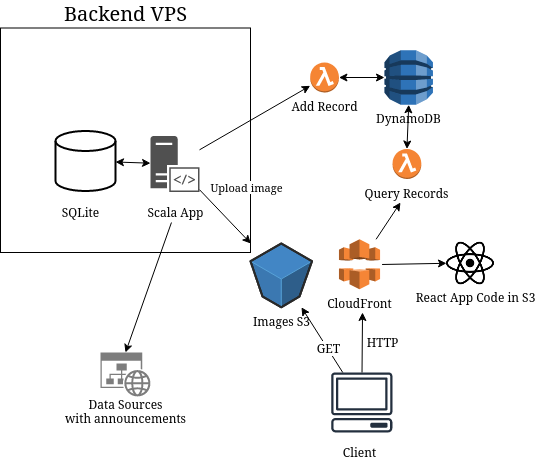

The diagram above was exported from draw.io. Its source (the exported page's mxGraphModel, read from the mxfile embedded in the PNG):
<mxGraphModel dx="981" dy="520" grid="1" gridSize="10" guides="1" tooltips="1" connect="1" arrows="1" fold="1" page="1" pageScale="1" pageWidth="827" pageHeight="1169" math="0" shadow="0">
  <root>
    <mxCell id="0" />
    <mxCell id="1" parent="0" />
    <mxCell id="GQ9LFNxRTawzsjJh_NoM-1" value="" style="rounded=0;whiteSpace=wrap;html=1;" parent="1" vertex="1">
      <mxGeometry x="50" y="75.5" width="250" height="224.5" as="geometry" />
    </mxCell>
    <mxCell id="GQ9LFNxRTawzsjJh_NoM-3" value="" style="strokeWidth=2;html=1;shape=mxgraph.flowchart.database;whiteSpace=wrap;" parent="1" vertex="1">
      <mxGeometry x="105" y="178.5" width="60" height="60" as="geometry" />
    </mxCell>
    <mxCell id="GQ9LFNxRTawzsjJh_NoM-5" value="" style="pointerEvents=1;shadow=0;dashed=0;html=1;strokeColor=none;fillColor=#505050;labelPosition=center;verticalLabelPosition=bottom;verticalAlign=top;outlineConnect=0;align=center;shape=mxgraph.office.servers.server_side_code;" parent="1" vertex="1">
      <mxGeometry x="200" y="183.5" width="49" height="56" as="geometry" />
    </mxCell>
    <mxCell id="GQ9LFNxRTawzsjJh_NoM-9" value="" style="outlineConnect=0;fontColor=#232F3E;gradientColor=none;fillColor=#232F3E;strokeColor=none;dashed=0;verticalLabelPosition=bottom;verticalAlign=top;align=center;html=1;fontSize=12;fontStyle=0;aspect=fixed;pointerEvents=1;shape=mxgraph.aws4.client;" parent="1" vertex="1">
      <mxGeometry x="380.49999999999994" y="420" width="61.58" height="60" as="geometry" />
    </mxCell>
    <mxCell id="GQ9LFNxRTawzsjJh_NoM-10" value="&lt;div&gt;SQLite&lt;/div&gt;" style="text;html=1;resizable=0;autosize=1;align=center;verticalAlign=middle;points=[];fillColor=none;strokeColor=none;rounded=0;" parent="1" vertex="1">
      <mxGeometry x="105" y="250" width="50" height="20" as="geometry" />
    </mxCell>
    <mxCell id="GQ9LFNxRTawzsjJh_NoM-11" value="Scala App" style="text;html=1;resizable=0;autosize=1;align=center;verticalAlign=middle;points=[];fillColor=none;strokeColor=none;rounded=0;" parent="1" vertex="1">
      <mxGeometry x="189.5" y="250" width="70" height="20" as="geometry" />
    </mxCell>
    <mxCell id="GQ9LFNxRTawzsjJh_NoM-17" value="" style="shape=image;html=1;verticalAlign=top;verticalLabelPosition=bottom;labelBackgroundColor=#ffffff;imageAspect=0;aspect=fixed;image=https://cdn4.iconfinder.com/data/icons/logos-brands-5/24/react-128.png" parent="1" vertex="1">
      <mxGeometry x="496" y="286.8" width="48" height="48" as="geometry" />
    </mxCell>
    <mxCell id="GQ9LFNxRTawzsjJh_NoM-18" value="Client" style="text;html=1;resizable=0;autosize=1;align=center;verticalAlign=middle;points=[];fillColor=none;strokeColor=none;rounded=0;" parent="1" vertex="1">
      <mxGeometry x="384" y="490" width="50" height="20" as="geometry" />
    </mxCell>
    <mxCell id="GQ9LFNxRTawzsjJh_NoM-19" value="React App Code in S3" style="text;html=1;resizable=0;autosize=1;align=center;verticalAlign=middle;points=[];fillColor=none;strokeColor=none;rounded=0;" parent="1" vertex="1">
      <mxGeometry x="455" y="334.8" width="140" height="20" as="geometry" />
    </mxCell>
    <mxCell id="GQ9LFNxRTawzsjJh_NoM-20" value="" style="aspect=fixed;pointerEvents=1;shadow=0;dashed=0;html=1;strokeColor=none;labelPosition=center;verticalLabelPosition=bottom;verticalAlign=top;align=center;shape=mxgraph.mscae.enterprise.website_generic;fillColor=#7D7D7D;" parent="1" vertex="1">
      <mxGeometry x="150" y="400" width="50" height="44" as="geometry" />
    </mxCell>
    <mxCell id="GQ9LFNxRTawzsjJh_NoM-21" value="&lt;div&gt;Data Sources&lt;/div&gt;&lt;div&gt;with announcements&lt;br&gt;&lt;/div&gt;" style="text;html=1;resizable=0;autosize=1;align=center;verticalAlign=middle;points=[];fillColor=none;strokeColor=none;rounded=0;" parent="1" vertex="1">
      <mxGeometry x="105" y="444" width="140" height="30" as="geometry" />
    </mxCell>
    <mxCell id="GQ9LFNxRTawzsjJh_NoM-22" value="" style="endArrow=classic;html=1;entryX=0.5;entryY=0;entryDx=0;entryDy=0;entryPerimeter=0;" parent="1" source="GQ9LFNxRTawzsjJh_NoM-11" target="GQ9LFNxRTawzsjJh_NoM-20" edge="1">
      <mxGeometry width="50" height="50" relative="1" as="geometry">
        <mxPoint x="370" y="320" as="sourcePoint" />
        <mxPoint x="420" y="270" as="targetPoint" />
      </mxGeometry>
    </mxCell>
    <mxCell id="GQ9LFNxRTawzsjJh_NoM-23" value="" style="endArrow=classic;html=1;" parent="1" source="GQ9LFNxRTawzsjJh_NoM-9" edge="1">
      <mxGeometry width="50" height="50" relative="1" as="geometry">
        <mxPoint x="470" y="320" as="sourcePoint" />
        <mxPoint x="412.019" y="360" as="targetPoint" />
      </mxGeometry>
    </mxCell>
    <mxCell id="GQ9LFNxRTawzsjJh_NoM-24" value="HTTP" style="text;html=1;resizable=0;autosize=1;align=center;verticalAlign=middle;points=[];fillColor=none;strokeColor=none;rounded=0;" parent="1" vertex="1">
      <mxGeometry x="407.1" y="380" width="50" height="20" as="geometry" />
    </mxCell>
    <mxCell id="GQ9LFNxRTawzsjJh_NoM-25" value="" style="endArrow=classic;html=1;entryX=0;entryY=0.5;entryDx=0;entryDy=0;" parent="1" target="GQ9LFNxRTawzsjJh_NoM-17" edge="1">
      <mxGeometry width="50" height="50" relative="1" as="geometry">
        <mxPoint x="431.5899999999999" y="311.9871443382099" as="sourcePoint" />
        <mxPoint x="520" y="270" as="targetPoint" />
      </mxGeometry>
    </mxCell>
    <mxCell id="GQ9LFNxRTawzsjJh_NoM-27" value="&lt;font style=&quot;font-size: 20px&quot;&gt;Backend VPS&lt;/font&gt;" style="text;html=1;resizable=0;autosize=1;align=center;verticalAlign=middle;points=[];fillColor=none;strokeColor=none;rounded=0;" parent="1" vertex="1">
      <mxGeometry x="105" y="50" width="140" height="20" as="geometry" />
    </mxCell>
    <mxCell id="GQ9LFNxRTawzsjJh_NoM-29" value="" style="endArrow=classic;startArrow=classic;html=1;fontSize=20;entryX=0.5;entryY=1;entryDx=0;entryDy=0;entryPerimeter=0;exitX=0.5;exitY=0;exitDx=0;exitDy=0;exitPerimeter=0;" parent="1" source="IE8wprUWh5YhtwJSJcl0-15" target="IE8wprUWh5YhtwJSJcl0-7" edge="1">
      <mxGeometry width="50" height="50" relative="1" as="geometry">
        <mxPoint x="469.99999999999994" y="248.67880231809391" as="sourcePoint" />
        <mxPoint x="524.21" y="223.49616042682368" as="targetPoint" />
      </mxGeometry>
    </mxCell>
    <mxCell id="GQ9LFNxRTawzsjJh_NoM-30" value="" style="endArrow=classic;startArrow=classic;html=1;fontSize=20;" parent="1" source="GQ9LFNxRTawzsjJh_NoM-3" target="GQ9LFNxRTawzsjJh_NoM-5" edge="1">
      <mxGeometry width="50" height="50" relative="1" as="geometry">
        <mxPoint x="470" y="300" as="sourcePoint" />
        <mxPoint x="520" y="250" as="targetPoint" />
      </mxGeometry>
    </mxCell>
    <mxCell id="IE8wprUWh5YhtwJSJcl0-7" value="DynamoDB" style="outlineConnect=0;dashed=0;verticalLabelPosition=bottom;verticalAlign=top;align=center;html=1;shape=mxgraph.aws3.dynamo_db;fillColor=#2E73B8;gradientColor=none;" vertex="1" parent="1">
      <mxGeometry x="434" y="97.75" width="48.44" height="54.5" as="geometry" />
    </mxCell>
    <mxCell id="IE8wprUWh5YhtwJSJcl0-10" value="CloudFront" style="outlineConnect=0;dashed=0;verticalLabelPosition=bottom;verticalAlign=top;align=center;shape=mxgraph.aws3.cloudfront;fillColor=#F58536;gradientColor=none;html=1;" vertex="1" parent="1">
      <mxGeometry x="388.44" y="286.8" width="41.13" height="50" as="geometry" />
    </mxCell>
    <mxCell id="IE8wprUWh5YhtwJSJcl0-12" value="&lt;div&gt;Add Record&lt;/div&gt;" style="outlineConnect=0;dashed=0;verticalLabelPosition=bottom;verticalAlign=top;align=center;html=1;shape=mxgraph.aws3.lambda_function;fillColor=#F58534;gradientColor=none;" vertex="1" parent="1">
      <mxGeometry x="359.69" y="110" width="28.75" height="30" as="geometry" />
    </mxCell>
    <mxCell id="IE8wprUWh5YhtwJSJcl0-15" value="Query Records" style="outlineConnect=0;dashed=0;verticalLabelPosition=bottom;verticalAlign=top;align=center;html=1;shape=mxgraph.aws3.lambda_function;fillColor=#F58534;gradientColor=none;" vertex="1" parent="1">
      <mxGeometry x="442.08" y="196.5" width="28.75" height="30" as="geometry" />
    </mxCell>
    <mxCell id="IE8wprUWh5YhtwJSJcl0-16" value="" style="endArrow=classic;startArrow=classic;html=1;fontSize=20;" edge="1" parent="1" source="IE8wprUWh5YhtwJSJcl0-12" target="IE8wprUWh5YhtwJSJcl0-7">
      <mxGeometry width="50" height="50" relative="1" as="geometry">
        <mxPoint x="400" y="183.49880231809385" as="sourcePoint" />
        <mxPoint x="454.21000000000026" y="158.31616042682373" as="targetPoint" />
      </mxGeometry>
    </mxCell>
    <mxCell id="IE8wprUWh5YhtwJSJcl0-17" value="&lt;div&gt;Upload image&lt;/div&gt;" style="endArrow=classic;html=1;" edge="1" parent="1" source="GQ9LFNxRTawzsjJh_NoM-5" target="IE8wprUWh5YhtwJSJcl0-25">
      <mxGeometry x="-0.1569" y="35" width="50" height="50" relative="1" as="geometry">
        <mxPoint x="250" y="193.5" as="sourcePoint" />
        <mxPoint x="299.7213390313391" y="286.79999999999995" as="targetPoint" />
        <mxPoint as="offset" />
      </mxGeometry>
    </mxCell>
    <mxCell id="IE8wprUWh5YhtwJSJcl0-18" value="" style="endArrow=classic;html=1;" edge="1" parent="1" source="GQ9LFNxRTawzsjJh_NoM-9" target="IE8wprUWh5YhtwJSJcl0-25">
      <mxGeometry width="50" height="50" relative="1" as="geometry">
        <mxPoint x="390" y="470" as="sourcePoint" />
        <mxPoint x="350" y="370" as="targetPoint" />
      </mxGeometry>
    </mxCell>
    <mxCell id="IE8wprUWh5YhtwJSJcl0-21" value="GET" style="text;html=1;align=center;verticalAlign=middle;resizable=0;points=[];labelBackgroundColor=#ffffff;" vertex="1" connectable="0" parent="IE8wprUWh5YhtwJSJcl0-18">
      <mxGeometry x="-0.271" y="-1" relative="1" as="geometry">
        <mxPoint as="offset" />
      </mxGeometry>
    </mxCell>
    <mxCell id="IE8wprUWh5YhtwJSJcl0-23" value="" style="endArrow=classic;html=1;" edge="1" parent="1" source="GQ9LFNxRTawzsjJh_NoM-5" target="IE8wprUWh5YhtwJSJcl0-12">
      <mxGeometry width="50" height="50" relative="1" as="geometry">
        <mxPoint x="360" y="290" as="sourcePoint" />
        <mxPoint x="410" y="240" as="targetPoint" />
      </mxGeometry>
    </mxCell>
    <mxCell id="IE8wprUWh5YhtwJSJcl0-24" value="" style="endArrow=classic;html=1;" edge="1" parent="1" source="IE8wprUWh5YhtwJSJcl0-10">
      <mxGeometry width="50" height="50" relative="1" as="geometry">
        <mxPoint x="360" y="290" as="sourcePoint" />
        <mxPoint x="450" y="250" as="targetPoint" />
      </mxGeometry>
    </mxCell>
    <mxCell id="IE8wprUWh5YhtwJSJcl0-25" value="&lt;div&gt;Images S3&lt;/div&gt;" style="verticalLabelPosition=bottom;html=1;verticalAlign=top;strokeWidth=1;align=center;outlineConnect=0;dashed=0;outlineConnect=0;shape=mxgraph.aws3d.s3Bucket;fillColor=#4286c5;strokeColor=#57A2D8;aspect=fixed;" vertex="1" parent="1">
      <mxGeometry x="300" y="291" width="61.5" height="63.800000000000004" as="geometry" />
    </mxCell>
  </root>
</mxGraphModel>